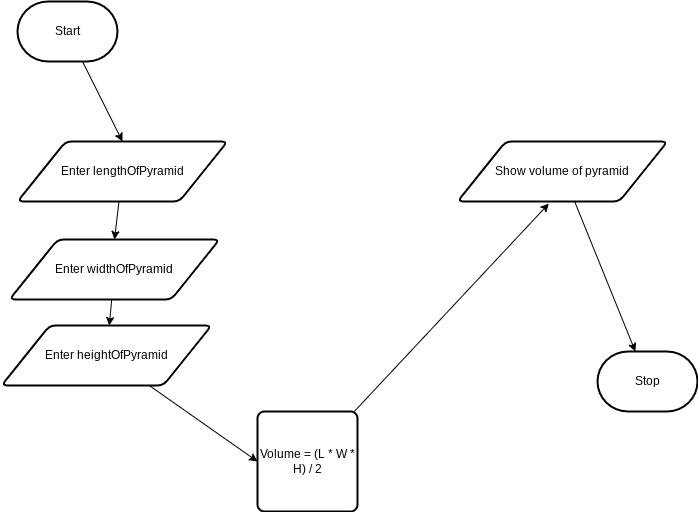

The diagram above was exported from draw.io. Its source (the exported page's mxGraphModel, read from the mxfile embedded in the PNG):
<mxGraphModel dx="1086" dy="658" grid="1" gridSize="10" guides="1" tooltips="1" connect="1" arrows="1" fold="1" page="1" pageScale="1" pageWidth="850" pageHeight="1100" math="0" shadow="0">
  <root>
    <mxCell id="0" />
    <mxCell id="1" parent="0" />
    <mxCell id="9" style="edgeStyle=none;html=1;entryX=0.5;entryY=0;entryDx=0;entryDy=0;" edge="1" parent="1" source="2" target="4">
      <mxGeometry relative="1" as="geometry" />
    </mxCell>
    <mxCell id="2" value="Start" style="strokeWidth=2;html=1;shape=mxgraph.flowchart.terminator;whiteSpace=wrap;" parent="1" vertex="1">
      <mxGeometry x="70" y="100" width="100" height="60" as="geometry" />
    </mxCell>
    <mxCell id="3" value="Stop" style="strokeWidth=2;html=1;shape=mxgraph.flowchart.terminator;whiteSpace=wrap;" parent="1" vertex="1">
      <mxGeometry x="650" y="450" width="100" height="60" as="geometry" />
    </mxCell>
    <mxCell id="10" style="edgeStyle=none;html=1;entryX=0.5;entryY=0;entryDx=0;entryDy=0;" edge="1" parent="1" source="4" target="5">
      <mxGeometry relative="1" as="geometry" />
    </mxCell>
    <mxCell id="4" value="Enter lengthOfPyramid" style="shape=parallelogram;html=1;strokeWidth=2;perimeter=parallelogramPerimeter;whiteSpace=wrap;rounded=1;arcSize=12;size=0.23;" vertex="1" parent="1">
      <mxGeometry x="70" y="240" width="210" height="60" as="geometry" />
    </mxCell>
    <mxCell id="11" style="edgeStyle=none;html=1;" edge="1" parent="1" source="5" target="6">
      <mxGeometry relative="1" as="geometry" />
    </mxCell>
    <mxCell id="5" value="Enter widthOfPyramid" style="shape=parallelogram;html=1;strokeWidth=2;perimeter=parallelogramPerimeter;whiteSpace=wrap;rounded=1;arcSize=12;size=0.23;" vertex="1" parent="1">
      <mxGeometry x="62" y="338" width="210" height="60" as="geometry" />
    </mxCell>
    <mxCell id="12" style="edgeStyle=none;html=1;entryX=0;entryY=0.5;entryDx=0;entryDy=0;" edge="1" parent="1" source="6" target="7">
      <mxGeometry relative="1" as="geometry" />
    </mxCell>
    <mxCell id="6" value="Enter heightOfPyramid" style="shape=parallelogram;html=1;strokeWidth=2;perimeter=parallelogramPerimeter;whiteSpace=wrap;rounded=1;arcSize=12;size=0.23;" vertex="1" parent="1">
      <mxGeometry x="54" y="424" width="210" height="60" as="geometry" />
    </mxCell>
    <mxCell id="13" style="edgeStyle=none;html=1;entryX=0.435;entryY=1.035;entryDx=0;entryDy=0;entryPerimeter=0;" edge="1" parent="1" source="7" target="8">
      <mxGeometry relative="1" as="geometry" />
    </mxCell>
    <mxCell id="7" value="Volume = (L * W * H) / 2" style="rounded=1;whiteSpace=wrap;html=1;absoluteArcSize=1;arcSize=14;strokeWidth=2;" vertex="1" parent="1">
      <mxGeometry x="310" y="510" width="100" height="100" as="geometry" />
    </mxCell>
    <mxCell id="14" style="edgeStyle=none;html=1;" edge="1" parent="1" source="8" target="3">
      <mxGeometry relative="1" as="geometry" />
    </mxCell>
    <mxCell id="8" value="Show volume of pyramid" style="shape=parallelogram;html=1;strokeWidth=2;perimeter=parallelogramPerimeter;whiteSpace=wrap;rounded=1;arcSize=12;size=0.23;" vertex="1" parent="1">
      <mxGeometry x="510" y="240" width="210" height="60" as="geometry" />
    </mxCell>
  </root>
</mxGraphModel>